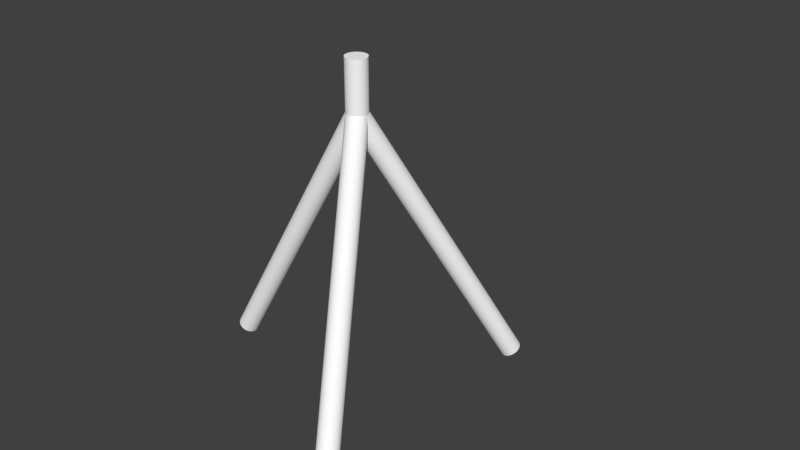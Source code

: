 # Source: apolloa.blend  (saved by Blender 2.78.0; exported with 4.5.12 LTS)
import bpy
from mathutils import Matrix  # noqa: F401  (used for matrix-valued properties, if any)

bpy.ops.wm.read_factory_settings(use_empty=True)
scene = bpy.context.scene
scene.name = 'Scene'

# ---- collections
col_collection_1 = bpy.data.collections.new('Collection 1'); scene.collection.children.link(col_collection_1)

# ---- materials (node trees are filled in below, after node groups)
mat_colobotmesh_mat_1 = bpy.data.materials.new('ColobotMesh_mat_1')
mat_colobotmesh_mat_1.alpha_threshold = 0.0
mat_colobotmesh_mat_1.use_transparent_shadow = False
mat_colobotmesh_mat_1.diffuse_color = (1.0, 1.0, 1.0, 1.0)
mat_colobotmesh_mat_1.specular_color = (0.0, 0.0, 0.0)
mat_colobotmesh_mat_1.roughness = 0.5

# ---- node groups
ng_auto_smooth = bpy.data.node_groups.new('Auto Smooth', 'GeometryNodeTree')
_s = ng_auto_smooth.interface.new_socket(name='Geometry', in_out='OUTPUT', socket_type='NodeSocketGeometry')
_s = ng_auto_smooth.interface.new_socket(name='Geometry', in_out='INPUT', socket_type='NodeSocketGeometry')
_s = ng_auto_smooth.interface.new_socket(name='Angle', in_out='INPUT', socket_type='NodeSocketFloat')
_s.subtype = 'ANGLE'
_s.min_value = 0.0
_s.max_value = 3.142
ng_auto_smooth.is_modifier = True
_N = ng_auto_smooth.nodes; _L = ng_auto_smooth.links
n0 = _N.new('NodeGroupOutput'); n0.name = 'Group Output'; n0.location = (480, -100)
n1 = _N.new('NodeGroupInput'); n1.name = 'Group Input'; n1.location = (-420, -300)
n2 = _N.new('NodeGroupInput'); n2.name = 'Group Input.001'; n2.location = (-60, -100)
n3 = _N.new('GeometryNodeSetShadeSmooth'); n3.name = 'Set Shade Smooth'; n3.location = (120, -100)
n3.domain = 'EDGE'
n4 = _N.new('GeometryNodeSetShadeSmooth'); n4.name = 'Set Shade Smooth.001'; n4.location = (300, -100)
n5 = _N.new('GeometryNodeInputMeshEdgeAngle'); n5.name = 'Edge Angle'; n5.location = (-420, -220)
n6 = _N.new('GeometryNodeInputEdgeSmooth'); n6.name = 'Is Edge Smooth'; n6.location = (-60, -160)
n7 = _N.new('GeometryNodeInputShadeSmooth'); n7.name = 'Is Face Smooth'; n7.location = (-240, -340)
n8 = _N.new('FunctionNodeBooleanMath'); n8.name = 'Boolean Math'; n8.location = (-60, -220)
n9 = _N.new('FunctionNodeCompare'); n9.name = 'Compare'; n9.location = (-240, -180)
n9.operation = 'LESS_EQUAL'
_L.new(n5.outputs[0], n9.inputs[0])
_L.new(n4.outputs[0], n0.inputs[0])
_L.new(n1.outputs[1], n9.inputs[1])
_L.new(n9.outputs[0], n8.inputs[0])
_L.new(n7.outputs[0], n8.inputs[1])
_L.new(n2.outputs[0], n3.inputs[0])
_L.new(n6.outputs[0], n3.inputs[1])
_L.new(n3.outputs[0], n4.inputs[0])
_L.new(n8.outputs[0], n3.inputs[2])
n0.is_active_output = True

# ---- material node trees

# ---- world
world_world = bpy.data.worlds.new('World'); scene.world = world_world
world_world.color = (0.05088, 0.05088, 0.05088)
world_world.use_sun_shadow = False
world_world.sun_shadow_jitter_overblur = 0.0
world_world.cycles.sampling_method = 'NONE'
world_world.cycles.sample_map_resolution = 256

# ---- meshes
me_colobotmesh = bpy.data.meshes.new('ColobotMesh_')
me_colobotmesh.from_pydata([(0.1732, 4.0, 0.1001), (-0.1733, 4.0, 0.09999), (1.431e-06, 4.0, -0.2001), (1.431e-06, 5.0, -0.2001), (0.04159, 4.0, -0.1957), (0.04159, 5.0, -0.1957), (0.08137, 4.0, -0.1828), (0.08137, 5.0, -0.1828), (0.1176, 4.0, -0.1618), (0.1176, 5.0, -0.1618), (0.1487, 4.0, -0.1339), (0.1487, 5.0, -0.1339), (0.1733, 5.0, -0.1), (0.1903, 4.0, -0.06182), (0.1903, 5.0, -0.06182), (0.199, 4.0, -0.02091), (0.199, 5.0, -0.02091), (0.199, 4.0, 0.02091), (0.199, 5.0, 0.02091), (0.1903, 4.0, 0.06182), (0.1903, 5.0, 0.06182), (0.1733, 5.0, 0.1), (0.1487, 4.0, 0.1339), (0.1487, 5.0, 0.1339), (0.1176, 4.0, 0.1618), (0.1176, 5.0, 0.1618), (0.08137, 4.0, 0.1828), (0.08137, 5.0, 0.1828), (0.04159, 4.0, 0.1957), (0.04159, 5.0, 0.1957), (1.431e-06, 4.0, 0.2001), (1.431e-06, 5.0, 0.2001), (-0.04159, 4.0, 0.1957), (-0.04159, 5.0, 0.1957), (-0.08137, 4.0, 0.1828), (-0.08137, 5.0, 0.1828), (-0.1176, 4.0, 0.1618), (-0.1176, 5.0, 0.1618), (-0.1487, 4.0, 0.1339), (-0.1487, 5.0, 0.1339), (-0.1732, 5.0, 0.1), (-0.1903, 4.0, 0.06182), (-0.1903, 5.0, 0.06182), (-0.199, 4.0, 0.02091), (-0.199, 5.0, 0.02091), (-0.199, 4.0, -0.02091), (-0.199, 5.0, -0.02091), (-0.1903, 4.0, -0.06182), (-0.1903, 5.0, -0.06182), (-0.1732, 5.0, -0.1), (-0.1487, 4.0, -0.1339), (-0.1487, 5.0, -0.1339), (-0.1176, 4.0, -0.1618), (-0.1176, 5.0, -0.1618), (-0.08137, 4.0, -0.1828), (-0.08137, 5.0, -0.1828), (-0.04159, 4.0, -0.1957), (-0.04159, 5.0, -0.1957), (0.1732, 4.0, -0.1001), (-0.1733, 4.0, -0.09999), (1.558e-06, 5.0, -1.341e-07), (-0.1733, 4.0, 0.1), (0.1732, 4.0, -0.1), (1.327, -1.196, 2.698), (1.313, -1.217, 2.665), (-0.1875, 3.979, 0.06661), (1.307, -1.237, 2.628), (-0.1935, 3.959, 0.03031), (1.309, -1.255, 2.591), (-0.1911, 3.941, -0.007305), (1.32, -1.27, 2.554), (-0.1803, 3.926, -0.04461), (1.338, -1.283, 2.518), (-0.1617, 3.913, -0.07996), (1.364, -1.291, 2.486), (-0.1359, 3.905, -0.1118), (1.396, -1.296, 2.459), (-0.1043, 3.9, -0.1388), (1.432, -1.296, 2.438), (-0.06806, 3.9, -0.1597), (1.471, -1.291, 2.425), (-0.02887, 3.905, -0.1736), (1.512, -1.283, 2.418), (0.01158, 3.913, -0.18), (1.552, -1.27, 2.42), (0.05153, 3.926, -0.1785), (1.589, -1.255, 2.429), (0.08922, 3.941, -0.1691), (1.623, -1.237, 2.446), (0.123, 3.959, -0.1524), (1.651, -1.217, 2.469), (0.1514, 3.979, -0.1291), (1.673, -1.196, 2.498), (1.687, -1.175, 2.531), (0.1875, 4.021, -0.06668), (1.694, -1.155, 2.568), (0.1935, 4.041, -0.03039), (1.691, -1.137, 2.605), (0.1911, 4.059, 0.007229), (1.68, -1.122, 2.643), (0.1803, 4.074, 0.04453), (1.662, -1.109, 2.678), (0.1616, 4.087, 0.07989), (1.636, -1.101, 2.71), (0.1359, 4.095, 0.1117), (1.604, -1.097, 2.737), (0.1042, 4.099, 0.1387), (1.568, -1.097, 2.758), (0.06802, 4.099, 0.1596), (1.529, -1.101, 2.772), (0.02883, 4.095, 0.1736), (1.488, -1.109, 2.778), (-0.01163, 4.087, 0.1799), (1.448, -1.122, 2.777), (-0.05157, 4.074, 0.1784), (1.411, -1.137, 2.767), (-0.08927, 4.059, 0.1691), (1.377, -1.155, 2.751), (-0.1231, 4.041, 0.1524), (1.349, -1.175, 2.727), (-0.1515, 4.021, 0.129), (1.423e-06, 4.0, -0.2001), (1.431e-06, 4.0, 0.2001), (-3.0, -1.196, -0.2001), (-2.964, -1.217, -0.1957), (0.03606, 3.979, -0.1957), (-2.93, -1.237, -0.1828), (0.07051, 3.959, -0.1828), (-2.898, -1.255, -0.1618), (0.1019, 3.941, -0.1618), (-2.871, -1.27, -0.1339), (0.1288, 3.926, -0.1339), (-2.85, -1.283, -0.1), (0.1501, 3.913, -0.1), (-2.835, -1.291, -0.06182), (0.1648, 3.905, -0.06182), (-2.828, -1.296, -0.02091), (0.1723, 3.9, -0.02091), (-2.828, -1.296, 0.02091), (0.1723, 3.9, 0.02091), (-2.835, -1.291, 0.06182), (0.1648, 3.905, 0.06182), (-2.85, -1.283, 0.1), (0.1501, 3.913, 0.1), (-2.871, -1.27, 0.1339), (0.1288, 3.926, 0.1339), (-2.898, -1.255, 0.1618), (0.1019, 3.941, 0.1618), (-2.93, -1.237, 0.1828), (0.07051, 3.959, 0.1828), (-2.964, -1.217, 0.1957), (0.03606, 3.979, 0.1957), (-3.0, -1.196, 0.2001), (-3.036, -1.175, 0.1957), (-0.03598, 4.021, 0.1957), (-3.071, -1.155, 0.1828), (-0.07042, 4.041, 0.1828), (-3.102, -1.137, 0.1618), (-0.1018, 4.059, 0.1618), (-3.129, -1.122, 0.1339), (-0.1287, 4.074, 0.1339), (-3.15, -1.109, 0.1), (-0.15, 4.087, 0.1), (-3.165, -1.101, 0.06182), (-0.1647, 4.095, 0.06182), (-3.172, -1.097, 0.02091), (-0.1723, 4.099, 0.02091), (-3.172, -1.097, -0.02091), (-0.1723, 4.099, -0.02091), (-3.165, -1.101, -0.06182), (-0.1647, 4.095, -0.06182), (-3.15, -1.109, -0.1), (-0.15, 4.087, -0.1), (-3.129, -1.122, -0.1339), (-0.1287, 4.074, -0.1339), (-3.102, -1.137, -0.1618), (-0.1018, 4.059, -0.1618), (-3.071, -1.155, -0.1828), (-0.07042, 4.041, -0.1828), (-3.036, -1.175, -0.1957), (-0.03598, 4.021, -0.1957), (0.1732, 4.0, 0.1), (-0.1733, 4.0, -0.1), (1.673, -1.196, -2.498), (1.651, -1.217, -2.469), (0.1514, 3.979, 0.1291), (1.623, -1.237, -2.446), (0.123, 3.959, 0.1524), (1.589, -1.255, -2.429), (0.08922, 3.941, 0.1691), (1.552, -1.27, -2.42), (0.05153, 3.926, 0.1785), (1.512, -1.283, -2.418), (0.01158, 3.913, 0.18), (1.471, -1.291, -2.425), (-0.02887, 3.905, 0.1736), (1.432, -1.296, -2.438), (-0.06806, 3.9, 0.1597), (1.396, -1.296, -2.459), (-0.1043, 3.9, 0.1388), (1.364, -1.291, -2.486), (-0.1359, 3.905, 0.1118), (1.338, -1.283, -2.518), (-0.1617, 3.913, 0.07996), (1.32, -1.27, -2.554), (-0.1803, 3.926, 0.04461), (1.309, -1.255, -2.591), (-0.1911, 3.941, 0.007305), (1.307, -1.237, -2.628), (-0.1935, 3.959, -0.03031), (1.313, -1.217, -2.665), (-0.1875, 3.979, -0.06661), (1.327, -1.196, -2.698), (1.349, -1.175, -2.727), (-0.1515, 4.021, -0.129), (1.377, -1.155, -2.751), (-0.1231, 4.041, -0.1524), (1.411, -1.137, -2.767), (-0.08927, 4.059, -0.1691), (1.448, -1.122, -2.777), (-0.05157, 4.074, -0.1784), (1.488, -1.109, -2.778), (-0.01163, 4.087, -0.1799), (1.529, -1.101, -2.772), (0.02883, 4.095, -0.1736), (1.568, -1.097, -2.758), (0.06802, 4.099, -0.1596), (1.604, -1.097, -2.737), (0.1042, 4.099, -0.1387), (1.636, -1.101, -2.71), (0.1359, 4.095, -0.1117), (1.662, -1.109, -2.678), (0.1616, 4.087, -0.07989), (1.68, -1.122, -2.643), (0.1803, 4.074, -0.04453), (1.691, -1.137, -2.605), (0.1911, 4.059, -0.00723), (1.694, -1.155, -2.568), (0.1935, 4.041, 0.03039), (1.687, -1.175, -2.531), (0.1875, 4.021, 0.06668)], [], [(10, 8, 9, 11), (32, 30, 31, 33), (26, 24, 25, 27), (24, 22, 23, 25), (8, 6, 7, 9), (4, 2, 3, 5), (52, 50, 51, 53), (38, 36, 37, 39), (2, 56, 57, 3), (36, 34, 35, 37), (56, 54, 55, 57), (47, 45, 46, 48), (17, 15, 16, 18), (15, 13, 14, 16), (45, 43, 44, 46), (19, 17, 18, 20), (28, 26, 27, 29), (43, 41, 42, 44), (54, 52, 53, 55), (6, 4, 5, 7), (30, 28, 29, 31), (58, 10, 11, 12), (13, 58, 12, 14), (1, 38, 39, 40), (50, 59, 49, 51), (0, 19, 20, 21), (41, 1, 40, 42), (22, 0, 21, 23), (59, 47, 48, 49), (46, 44, 60), (5, 3, 60), (25, 23, 60), (51, 49, 60), (11, 9, 60), (31, 29, 60), (57, 55, 60), (37, 35, 60), (16, 14, 60), (42, 40, 60), (21, 20, 60), (48, 46, 60), (7, 5, 60), (27, 25, 60), (53, 51, 60), (12, 11, 60), (33, 31, 60), (3, 57, 60), (39, 37, 60), (18, 16, 60), (44, 42, 60), (23, 21, 60), (49, 48, 60), (9, 7, 60), (29, 27, 60), (55, 53, 60), (35, 33, 60), (14, 12, 60), (40, 39, 60), (20, 18, 60), (34, 32, 33, 35), (105, 103, 104, 106), (111, 109, 110, 112), (117, 115, 116, 118), (107, 105, 106, 108), (70, 68, 69, 71), (78, 76, 77, 79), (84, 82, 83, 85), (66, 64, 65, 67), (76, 74, 75, 77), (74, 72, 73, 75), (115, 113, 114, 116), (68, 66, 67, 69), (90, 88, 89, 91), (95, 93, 94, 96), (109, 107, 108, 110), (97, 95, 96, 98), (88, 86, 87, 89), (72, 70, 71, 73), (82, 80, 81, 83), (113, 111, 112, 114), (86, 84, 85, 87), (101, 99, 100, 102), (63, 119, 120, 61), (99, 97, 98, 100), (103, 101, 102, 104), (119, 117, 118, 120), (80, 78, 79, 81), (92, 90, 91, 62), (64, 63, 61, 65), (93, 92, 62, 94), (165, 163, 164, 166), (171, 169, 170, 172), (177, 175, 176, 178), (167, 165, 166, 168), (130, 128, 129, 131), (138, 136, 137, 139), (144, 142, 143, 145), (126, 124, 125, 127), (136, 134, 135, 137), (134, 132, 133, 135), (175, 173, 174, 176), (128, 126, 127, 129), (150, 148, 149, 151), (155, 153, 154, 156), (169, 167, 168, 170), (157, 155, 156, 158), (148, 146, 147, 149), (132, 130, 131, 133), (142, 140, 141, 143), (173, 171, 172, 174), (146, 144, 145, 147), (161, 159, 160, 162), (123, 179, 180, 121), (159, 157, 158, 160), (163, 161, 162, 164), (179, 177, 178, 180), (140, 138, 139, 141), (152, 150, 151, 122), (124, 123, 121, 125), (153, 152, 122, 154), (225, 223, 224, 226), (231, 229, 230, 232), (237, 235, 236, 238), (227, 225, 226, 228), (190, 188, 189, 191), (198, 196, 197, 199), (204, 202, 203, 205), (186, 184, 185, 187), (196, 194, 195, 197), (194, 192, 193, 195), (235, 233, 234, 236), (188, 186, 187, 189), (210, 208, 209, 211), (215, 213, 214, 216), (229, 227, 228, 230), (217, 215, 216, 218), (208, 206, 207, 209), (192, 190, 191, 193), (202, 200, 201, 203), (233, 231, 232, 234), (206, 204, 205, 207), (221, 219, 220, 222), (183, 239, 240, 181), (219, 217, 218, 220), (223, 221, 222, 224), (239, 237, 238, 240), (200, 198, 199, 201), (212, 210, 211, 182), (184, 183, 181, 185), (213, 212, 182, 214)])
me_colobotmesh.polygons.foreach_set('use_smooth', [True] * 150)
_uv = me_colobotmesh.uv_layers.new(name='Main')
_uv.uv.foreach_set('vector', [0.6091, 0.9943, 0.609, 0.9943, 0.609, 0.9989, 0.6091, 0.9989, 0.6106, 0.9943, 0.6106, 0.9943, 0.6106, 0.9989, 0.6106, 0.9989, 0.6105, 0.9943, 0.6104, 0.9943, 0.6104, 0.9989, 0.6105, 0.9989, 0.6104, 0.9943, 0.6103, 0.9943, 0.6103, 0.9989, 0.6104, 0.9989, 0.609, 0.9943, 0.6089, 0.9943, 0.6089, 0.9989, 0.609, 0.9989, 0.6088, 0.9943, 0.6088, 0.9943, 0.6088, 0.9989, 0.6088, 0.9989, 0.609, 0.9943, 0.6091, 0.9943, 0.6091, 0.9989, 0.609, 0.9989, 0.6103, 0.9943, 0.6104, 0.9943, 0.6104, 0.9989, 0.6103, 0.9989, 0.6088, 0.9943, 0.6088, 0.9943, 0.6088, 0.9989, 0.6088, 0.9989, 0.6104, 0.9943, 0.6105, 0.9943, 0.6105, 0.9989, 0.6104, 0.9989, 0.6088, 0.9943, 0.6089, 0.9943, 0.6089, 0.9989, 0.6088, 0.9989, 0.6094, 0.9943, 0.6096, 0.9943, 0.6096, 0.9989, 0.6094, 0.9989, 0.6098, 0.9943, 0.6096, 0.9943, 0.6096, 0.9989, 0.6098, 0.9989, 0.6096, 0.9943, 0.6094, 0.9943, 0.6094, 0.9989, 0.6096, 0.9989, 0.6096, 0.9943, 0.6098, 0.9943, 0.6098, 0.9989, 0.6096, 0.9989, 0.61, 0.9943, 0.6098, 0.9943, 0.6098, 0.9989, 0.61, 0.9989, 0.6106, 0.9943, 0.6105, 0.9943, 0.6105, 0.9989, 0.6106, 0.9989, 0.6098, 0.9943, 0.61, 0.9943, 0.61, 0.9989, 0.6098, 0.9989, 0.6089, 0.9943, 0.609, 0.9943, 0.609, 0.9989, 0.6089, 0.9989, 0.6089, 0.9943, 0.6088, 0.9943, 0.6088, 0.9989, 0.6089, 0.9989, 0.6106, 0.9943, 0.6106, 0.9943, 0.6106, 0.9989, 0.6106, 0.9989, 0.6092, 0.9943, 0.6091, 0.9943, 0.6091, 0.9989, 0.6092, 0.9989, 0.6094, 0.9943, 0.6092, 0.9943, 0.6092, 0.9989, 0.6094, 0.9989, 0.6102, 0.9943, 0.6103, 0.9943, 0.6103, 0.9989, 0.6102, 0.9989, 0.6091, 0.9943, 0.6092, 0.9943, 0.6092, 0.9989, 0.6091, 0.9989, 0.6102, 0.9943, 0.61, 0.9943, 0.61, 0.9989, 0.6102, 0.9989, 0.61, 0.9943, 0.6102, 0.9943, 0.6102, 0.9989, 0.61, 0.9989, 0.6103, 0.9943, 0.6102, 0.9943, 0.6102, 0.9989, 0.6103, 0.9989, 0.6092, 0.9943, 0.6094, 0.9943, 0.6094, 0.9989, 0.6092, 0.9989, 0.6096, 0.9989, 0.6098, 0.9989, 0.6097, 0.9989, 0.6088, 0.9989, 0.6088, 0.9989, 0.6097, 0.9989, 0.6104, 0.9989, 0.6103, 0.9989, 0.6097, 0.9989, 0.6091, 0.9989, 0.6092, 0.9989, 0.6097, 0.9989, 0.6091, 0.9989, 0.609, 0.9989, 0.6097, 0.9989, 0.6106, 0.9989, 0.6106, 0.9989, 0.6097, 0.9989, 0.6088, 0.9989, 0.6089, 0.9989, 0.6097, 0.9989, 0.6104, 0.9989, 0.6105, 0.9989, 0.6097, 0.9989, 0.6096, 0.9989, 0.6094, 0.9989, 0.6097, 0.9989, 0.61, 0.9989, 0.6102, 0.9989, 0.6097, 0.9989, 0.6102, 0.9989, 0.61, 0.9989, 0.6097, 0.9989, 0.6094, 0.9989, 0.6096, 0.9989, 0.6097, 0.9989, 0.6089, 0.9989, 0.6088, 0.9989, 0.6097, 0.9989, 0.6105, 0.9989, 0.6104, 0.9989, 0.6097, 0.9989, 0.609, 0.9989, 0.6091, 0.9989, 0.6097, 0.9989, 0.6092, 0.9989, 0.6091, 0.9989, 0.6097, 0.9989, 0.6106, 0.9989, 0.6106, 0.9989, 0.6097, 0.9989, 0.6088, 0.9989, 0.6088, 0.9989, 0.6097, 0.9989, 0.6103, 0.9989, 0.6104, 0.9989, 0.6097, 0.9989, 0.6098, 0.9989, 0.6096, 0.9989, 0.6097, 0.9989, 0.6098, 0.9989, 0.61, 0.9989, 0.6097, 0.9989, 0.6103, 0.9989, 0.6102, 0.9989, 0.6097, 0.9989, 0.6092, 0.9989, 0.6094, 0.9989, 0.6097, 0.9989, 0.609, 0.9989, 0.6089, 0.9989, 0.6097, 0.9989, 0.6106, 0.9989, 0.6105, 0.9989, 0.6097, 0.9989, 0.6089, 0.9989, 0.609, 0.9989, 0.6097, 0.9989, 0.6105, 0.9989, 0.6106, 0.9989, 0.6097, 0.9989, 0.6094, 0.9989, 0.6092, 0.9989, 0.6097, 0.9989, 0.6102, 0.9989, 0.6103, 0.9989, 0.6097, 0.9989, 0.61, 0.9989, 0.6098, 0.9989, 0.6097, 0.9989, 0.6105, 0.9943, 0.6106, 0.9943, 0.6106, 0.9989, 0.6105, 0.9989, 0.6098, 0.971, 0.61, 0.9709, 0.61, 0.9947, 0.6098, 0.9948, 0.6092, 0.9709, 0.6094, 0.9709, 0.6094, 0.9947, 0.6092, 0.9947, 0.6089, 0.9707, 0.609, 0.9708, 0.609, 0.9946, 0.6089, 0.9945, 0.6096, 0.971, 0.6098, 0.971, 0.6098, 0.9948, 0.6096, 0.9948, 0.6091, 0.9702, 0.609, 0.9702, 0.609, 0.994, 0.6091, 0.994, 0.6098, 0.97, 0.6096, 0.97, 0.6096, 0.9939, 0.6098, 0.9939, 0.6103, 0.9702, 0.6102, 0.9701, 0.6102, 0.9939, 0.6103, 0.994, 0.6089, 0.9703, 0.6088, 0.9704, 0.6088, 0.9942, 0.6089, 0.9941, 0.6096, 0.97, 0.6094, 0.9701, 0.6094, 0.9939, 0.6096, 0.9939, 0.6094, 0.9701, 0.6092, 0.9701, 0.6092, 0.9939, 0.6094, 0.9939, 0.609, 0.9708, 0.6091, 0.9708, 0.6091, 0.9946, 0.609, 0.9946, 0.609, 0.9702, 0.6089, 0.9703, 0.6089, 0.9941, 0.609, 0.994, 0.6106, 0.9704, 0.6105, 0.9703, 0.6105, 0.9941, 0.6106, 0.9942, 0.6105, 0.9707, 0.6106, 0.9706, 0.6106, 0.9944, 0.6105, 0.9945, 0.6094, 0.9709, 0.6096, 0.971, 0.6096, 0.9948, 0.6094, 0.9947, 0.6104, 0.9708, 0.6105, 0.9707, 0.6105, 0.9945, 0.6104, 0.9946, 0.6105, 0.9703, 0.6104, 0.9702, 0.6104, 0.994, 0.6105, 0.9941, 0.6092, 0.9701, 0.6091, 0.9702, 0.6091, 0.994, 0.6092, 0.9939, 0.6102, 0.9701, 0.61, 0.9701, 0.61, 0.9939, 0.6102, 0.9939, 0.6091, 0.9708, 0.6092, 0.9709, 0.6092, 0.9947, 0.6091, 0.9946, 0.6104, 0.9702, 0.6103, 0.9702, 0.6103, 0.994, 0.6104, 0.994, 0.6102, 0.9709, 0.6103, 0.9708, 0.6103, 0.9946, 0.6102, 0.9947, 0.6088, 0.9705, 0.6088, 0.9706, 0.6088, 0.9944, 0.6088, 0.9943, 0.6103, 0.9708, 0.6104, 0.9708, 0.6104, 0.9946, 0.6103, 0.9946, 0.61, 0.9709, 0.6102, 0.9709, 0.6102, 0.9947, 0.61, 0.9947, 0.6088, 0.9706, 0.6089, 0.9707, 0.6089, 0.9945, 0.6088, 0.9944, 0.61, 0.9701, 0.6098, 0.97, 0.6098, 0.9939, 0.61, 0.9939, 0.6106, 0.9705, 0.6106, 0.9704, 0.6106, 0.9942, 0.6106, 0.9943, 0.6088, 0.9704, 0.6088, 0.9705, 0.6088, 0.9943, 0.6088, 0.9942, 0.6106, 0.9706, 0.6106, 0.9705, 0.6106, 0.9943, 0.6106, 0.9944, 0.6098, 0.971, 0.61, 0.9709, 0.61, 0.9947, 0.6098, 0.9948, 0.6092, 0.9709, 0.6094, 0.9709, 0.6094, 0.9947, 0.6092, 0.9947, 0.6089, 0.9707, 0.609, 0.9708, 0.609, 0.9946, 0.6089, 0.9945, 0.6096, 0.971, 0.6098, 0.971, 0.6098, 0.9948, 0.6096, 0.9948, 0.6091, 0.9702, 0.609, 0.9702, 0.609, 0.994, 0.6091, 0.994, 0.6098, 0.97, 0.6096, 0.97, 0.6096, 0.9939, 0.6098, 0.9939, 0.6103, 0.9702, 0.6102, 0.9701, 0.6102, 0.9939, 0.6103, 0.994, 0.6089, 0.9703, 0.6088, 0.9704, 0.6088, 0.9942, 0.6089, 0.9941, 0.6096, 0.97, 0.6094, 0.9701, 0.6094, 0.9939, 0.6096, 0.9939, 0.6094, 0.9701, 0.6092, 0.9701, 0.6092, 0.9939, 0.6094, 0.9939, 0.609, 0.9708, 0.6091, 0.9708, 0.6091, 0.9946, 0.609, 0.9946, 0.609, 0.9702, 0.6089, 0.9703, 0.6089, 0.9941, 0.609, 0.994, 0.6106, 0.9704, 0.6105, 0.9703, 0.6105, 0.9941, 0.6106, 0.9942, 0.6105, 0.9707, 0.6106, 0.9706, 0.6106, 0.9944, 0.6105, 0.9945, 0.6094, 0.9709, 0.6096, 0.971, 0.6096, 0.9948, 0.6094, 0.9947, 0.6104, 0.9708, 0.6105, 0.9707, 0.6105, 0.9945, 0.6104, 0.9946, 0.6105, 0.9703, 0.6104, 0.9702, 0.6104, 0.994, 0.6105, 0.9941, 0.6092, 0.9701, 0.6091, 0.9702, 0.6091, 0.994, 0.6092, 0.9939, 0.6102, 0.9701, 0.61, 0.9701, 0.61, 0.9939, 0.6102, 0.9939, 0.6091, 0.9708, 0.6092, 0.9709, 0.6092, 0.9947, 0.6091, 0.9946, 0.6104, 0.9702, 0.6103, 0.9702, 0.6103, 0.994, 0.6104, 0.994, 0.6102, 0.9709, 0.6103, 0.9708, 0.6103, 0.9946, 0.6102, 0.9947, 0.6088, 0.9705, 0.6088, 0.9706, 0.6088, 0.9944, 0.6088, 0.9943, 0.6103, 0.9708, 0.6104, 0.9708, 0.6104, 0.9946, 0.6103, 0.9946, 0.61, 0.9709, 0.6102, 0.9709, 0.6102, 0.9947, 0.61, 0.9947, 0.6088, 0.9706, 0.6089, 0.9707, 0.6089, 0.9945, 0.6088, 0.9944, 0.61, 0.9701, 0.6098, 0.97, 0.6098, 0.9939, 0.61, 0.9939, 0.6106, 0.9705, 0.6106, 0.9704, 0.6106, 0.9942, 0.6106, 0.9943, 0.6088, 0.9704, 0.6088, 0.9705, 0.6088, 0.9943, 0.6088, 0.9942, 0.6106, 0.9706, 0.6106, 0.9705, 0.6106, 0.9943, 0.6106, 0.9944, 0.6098, 0.971, 0.61, 0.9709, 0.61, 0.9947, 0.6098, 0.9948, 0.6092, 0.9709, 0.6094, 0.9709, 0.6094, 0.9947, 0.6092, 0.9947, 0.6089, 0.9707, 0.609, 0.9708, 0.609, 0.9946, 0.6089, 0.9945, 0.6096, 0.971, 0.6098, 0.971, 0.6098, 0.9948, 0.6096, 0.9948, 0.6091, 0.9702, 0.609, 0.9702, 0.609, 0.994, 0.6091, 0.994, 0.6098, 0.97, 0.6096, 0.97, 0.6096, 0.9939, 0.6098, 0.9939, 0.6103, 0.9702, 0.6102, 0.9701, 0.6102, 0.9939, 0.6103, 0.994, 0.6089, 0.9703, 0.6088, 0.9704, 0.6088, 0.9942, 0.6089, 0.9941, 0.6096, 0.97, 0.6094, 0.9701, 0.6094, 0.9939, 0.6096, 0.9939, 0.6094, 0.9701, 0.6092, 0.9701, 0.6092, 0.9939, 0.6094, 0.9939, 0.609, 0.9708, 0.6091, 0.9708, 0.6091, 0.9946, 0.609, 0.9946, 0.609, 0.9702, 0.6089, 0.9703, 0.6089, 0.9941, 0.609, 0.994, 0.6106, 0.9704, 0.6105, 0.9703, 0.6105, 0.9941, 0.6106, 0.9942, 0.6105, 0.9707, 0.6106, 0.9706, 0.6106, 0.9944, 0.6105, 0.9945, 0.6094, 0.9709, 0.6096, 0.971, 0.6096, 0.9948, 0.6094, 0.9947, 0.6104, 0.9708, 0.6105, 0.9707, 0.6105, 0.9945, 0.6104, 0.9946, 0.6105, 0.9703, 0.6104, 0.9702, 0.6104, 0.994, 0.6105, 0.9941, 0.6092, 0.9701, 0.6091, 0.9702, 0.6091, 0.994, 0.6092, 0.9939, 0.6102, 0.9701, 0.61, 0.9701, 0.61, 0.9939, 0.6102, 0.9939, 0.6091, 0.9708, 0.6092, 0.9709, 0.6092, 0.9947, 0.6091, 0.9946, 0.6104, 0.9702, 0.6103, 0.9702, 0.6103, 0.994, 0.6104, 0.994, 0.6102, 0.9709, 0.6103, 0.9708, 0.6103, 0.9946, 0.6102, 0.9947, 0.6088, 0.9705, 0.6088, 0.9706, 0.6088, 0.9944, 0.6088, 0.9943, 0.6103, 0.9708, 0.6104, 0.9708, 0.6104, 0.9946, 0.6103, 0.9946, 0.61, 0.9709, 0.6102, 0.9709, 0.6102, 0.9947, 0.61, 0.9947, 0.6088, 0.9706, 0.6089, 0.9707, 0.6089, 0.9945, 0.6088, 0.9944, 0.61, 0.9701, 0.6098, 0.97, 0.6098, 0.9939, 0.61, 0.9939, 0.6106, 0.9705, 0.6106, 0.9704, 0.6106, 0.9942, 0.6106, 0.9943, 0.6088, 0.9704, 0.6088, 0.9705, 0.6088, 0.9943, 0.6088, 0.9942, 0.6106, 0.9706, 0.6106, 0.9705, 0.6106, 0.9943, 0.6106, 0.9944])
_uv = me_colobotmesh.uv_layers.new(name='Dirt')
_uv.uv.foreach_set('vector', [0.5989, 0.9999, 0.5007, 0.9999, 0.5007, 0.00063, 0.5989, 0.00063, 0.2059, 0.9999, 0.3042, 0.9999, 0.3042, 0.00063, 0.2059, 0.00063, 0.5007, 0.9999, 0.5989, 0.9999, 0.5989, 0.00063, 0.5007, 0.00063, 0.5989, 0.9999, 0.6972, 0.9999, 0.6972, 0.00063, 0.5989, 0.00063, 0.5007, 0.9999, 0.4024, 0.9999, 0.4024, 0.00063, 0.5007, 0.00063, 0.3042, 0.9999, 0.2059, 0.9999, 0.2059, 0.00063, 0.3042, 0.00063, 0.8937, 0.9999, 0.7954, 0.9999, 0.7954, 0.00063, 0.8937, 0.00063, 0.1077, 0.9999, 0.009423, 0.9999, 0.009425, 0.00063, 0.1077, 0.00063, 0.2059, 0.9999, 0.1077, 0.9999, 0.1077, 0.00063, 0.2059, 0.00063, 0.009421, 0.9999, 0.1077, 0.9999, 0.1077, 0.00063, 0.009427, 0.00063, 0.1077, 0.9999, 0.009422, 0.9999, 0.009424, 0.00063, 0.1077, 0.00063, 0.5989, 0.9999, 0.5007, 0.9999, 0.5007, 0.00063, 0.5989, 0.00063, 0.9919, 0.9999, 0.8937, 0.9999, 0.8937, 0.00063, 0.9919, 0.00063, 0.8937, 0.9999, 0.7954, 0.9999, 0.7954, 0.00063, 0.8937, 0.00063, 0.5007, 0.9999, 0.4024, 0.9999, 0.4024, 0.00063, 0.5007, 0.00063, 0.8937, 0.9999, 0.9919, 0.9999, 0.9919, 0.00063, 0.8937, 0.00063, 0.4024, 0.9999, 0.5007, 0.9999, 0.5007, 0.00063, 0.4024, 0.00063, 0.4024, 0.9999, 0.3042, 0.9999, 0.3042, 0.00063, 0.4024, 0.00063, 0.9919, 0.9999, 0.8937, 0.9999, 0.8937, 0.00063, 0.9919, 0.00063, 0.4024, 0.9999, 0.3042, 0.9999, 0.3042, 0.00063, 0.4024, 0.00063, 0.3042, 0.9999, 0.4024, 0.9999, 0.4024, 0.00063, 0.3042, 0.00063, 0.6971, 0.9999, 0.5989, 0.9999, 0.5989, 0.00063, 0.6972, 0.00063, 0.7954, 0.9999, 0.6971, 0.9999, 0.6972, 0.00063, 0.7954, 0.00063, 0.206, 0.9999, 0.1077, 0.9999, 0.1077, 0.00063, 0.2059, 0.00063, 0.7954, 0.9999, 0.6971, 0.9999, 0.6972, 0.00063, 0.7954, 0.00063, 0.7953, 0.9999, 0.8937, 0.9999, 0.8937, 0.00063, 0.7954, 0.00063, 0.3042, 0.9999, 0.206, 0.9999, 0.2059, 0.00063, 0.3042, 0.00063, 0.6972, 0.9999, 0.7953, 0.9999, 0.7954, 0.00063, 0.6972, 0.00063, 0.6971, 0.9999, 0.5989, 0.9999, 0.5989, 0.00063, 0.6972, 0.00063, 0.9248, 0.4551, 0.9248, 0.5449, 0.4973, 0.5, 0.4079, 0.07954, 0.4973, 0.07015, 0.4973, 0.5, 0.2446, 0.8478, 0.1778, 0.7876, 0.4973, 0.5, 0.8167, 0.2124, 0.8695, 0.2851, 0.4973, 0.5, 0.1778, 0.2124, 0.2446, 0.1522, 0.4973, 0.5, 0.4973, 0.9299, 0.4079, 0.9205, 0.4973, 0.5, 0.5866, 0.07954, 0.6721, 0.1073, 0.4973, 0.5, 0.7499, 0.8478, 0.6721, 0.8927, 0.4973, 0.5, 0.06976, 0.4551, 0.08845, 0.3672, 0.4973, 0.5, 0.9061, 0.6328, 0.8695, 0.7149, 0.4973, 0.5, 0.125, 0.7149, 0.08845, 0.6328, 0.4973, 0.5, 0.9061, 0.3672, 0.9248, 0.4551, 0.4973, 0.5, 0.3224, 0.1073, 0.4079, 0.07954, 0.4973, 0.5, 0.3224, 0.8927, 0.2446, 0.8478, 0.4973, 0.5, 0.7499, 0.1522, 0.8167, 0.2124, 0.4973, 0.5, 0.125, 0.2851, 0.1778, 0.2124, 0.4973, 0.5, 0.5866, 0.9205, 0.4973, 0.9299, 0.4973, 0.5, 0.4973, 0.07015, 0.5866, 0.07954, 0.4973, 0.5, 0.8167, 0.7876, 0.7499, 0.8478, 0.4973, 0.5, 0.06976, 0.5449, 0.06976, 0.4551, 0.4973, 0.5, 0.9248, 0.5449, 0.9061, 0.6328, 0.4973, 0.5, 0.1778, 0.7876, 0.125, 0.7149, 0.4973, 0.5, 0.8695, 0.2851, 0.9061, 0.3672, 0.4973, 0.5, 0.2446, 0.1522, 0.3224, 0.1073, 0.4973, 0.5, 0.4079, 0.9205, 0.3224, 0.8927, 0.4973, 0.5, 0.6721, 0.1073, 0.7499, 0.1522, 0.4973, 0.5, 0.6721, 0.8927, 0.5866, 0.9205, 0.4973, 0.5, 0.08845, 0.3672, 0.125, 0.2851, 0.4973, 0.5, 0.8695, 0.7149, 0.8167, 0.7876, 0.4973, 0.5, 0.08845, 0.6328, 0.06976, 0.5449, 0.4973, 0.5, 0.1077, 0.9999, 0.2059, 0.9999, 0.2059, 0.00063, 0.1077, 0.00063, 0.6546, -1.146, 0.6159, -1.146, 0.6159, 2.146, 0.6546, 2.146, 0.6159, -1.146, 0.6546, -1.146, 0.6546, 2.146, 0.6159, 2.146, 0.5, -1.146, 0.5386, -1.146, 0.5386, 2.146, 0.5, 2.146, 0.6932, -1.146, 0.6546, -1.146, 0.6546, 2.146, 0.6932, 2.146, 0.3454, -1.146, 0.3068, -1.146, 0.3068, 2.146, 0.3454, 2.146, 0.5, -1.146, 0.4614, -1.146, 0.4614, 2.146, 0.5, 2.146, 0.6159, -1.146, 0.5773, -1.146, 0.5773, 2.146, 0.6159, 2.146, 0.3454, -1.146, 0.3841, -1.146, 0.3841, 2.146, 0.3454, 2.146, 0.4614, -1.146, 0.4227, -1.146, 0.4227, 2.146, 0.4614, 2.146, 0.4227, -1.146, 0.3841, -1.146, 0.3841, 2.146, 0.4227, 2.146, 0.5386, -1.146, 0.5773, -1.146, 0.5773, 2.146, 0.5386, 2.146, 0.3068, -1.146, 0.3454, -1.146, 0.3454, 2.146, 0.3068, 2.146, 0.3454, -1.146, 0.3068, -1.146, 0.3068, 2.146, 0.3454, 2.146, 0.4614, -1.146, 0.4227, -1.146, 0.4227, 2.146, 0.4614, 2.146, 0.6546, -1.146, 0.6932, -1.146, 0.6932, 2.146, 0.6546, 2.146, 0.5, -1.146, 0.4614, -1.146, 0.4614, 2.146, 0.5, 2.146, 0.6932, -1.146, 0.6546, -1.146, 0.6546, 2.146, 0.6932, 2.146, 0.3841, -1.146, 0.3454, -1.146, 0.3454, 2.146, 0.3841, 2.146, 0.5773, -1.146, 0.5386, -1.146, 0.5386, 2.146, 0.5773, 2.146, 0.5773, -1.146, 0.6159, -1.146, 0.6159, 2.146, 0.5773, 2.146, 0.6546, -1.146, 0.6159, -1.146, 0.6159, 2.146, 0.6546, 2.146, 0.5773, -1.146, 0.5386, -1.146, 0.5386, 2.146, 0.5773, 2.146, 0.4227, -1.146, 0.4614, -1.146, 0.4614, 2.146, 0.4227, 2.146, 0.5386, -1.146, 0.5, -1.146, 0.5, 2.146, 0.5386, 2.146, 0.6159, -1.146, 0.5773, -1.146, 0.5773, 2.146, 0.6159, 2.146, 0.4614, -1.146, 0.5, -1.146, 0.5, 2.146, 0.4614, 2.146, 0.5386, -1.146, 0.5, -1.146, 0.5, 2.146, 0.5386, 2.146, 0.3841, -1.146, 0.3454, -1.146, 0.3454, 2.146, 0.3841, 2.146, 0.3841, -1.146, 0.4227, -1.146, 0.4227, 2.146, 0.3841, 2.146, 0.4227, -1.146, 0.3841, -1.146, 0.3841, 2.146, 0.4227, 2.146, 0.6546, -1.146, 0.6159, -1.146, 0.6159, 2.146, 0.6546, 2.146, 0.6159, -1.146, 0.6546, -1.146, 0.6546, 2.146, 0.6159, 2.146, 0.5, -1.146, 0.5386, -1.146, 0.5386, 2.146, 0.5, 2.146, 0.6932, -1.146, 0.6546, -1.146, 0.6546, 2.146, 0.6932, 2.146, 0.3454, -1.146, 0.3068, -1.146, 0.3068, 2.146, 0.3454, 2.146, 0.5, -1.146, 0.4614, -1.146, 0.4614, 2.146, 0.5, 2.146, 0.6159, -1.146, 0.5773, -1.146, 0.5773, 2.146, 0.6159, 2.146, 0.3454, -1.146, 0.3841, -1.146, 0.3841, 2.146, 0.3454, 2.146, 0.4614, -1.146, 0.4227, -1.146, 0.4227, 2.146, 0.4614, 2.146, 0.4227, -1.146, 0.3841, -1.146, 0.3841, 2.146, 0.4227, 2.146, 0.5386, -1.146, 0.5773, -1.146, 0.5773, 2.146, 0.5386, 2.146, 0.3068, -1.146, 0.3454, -1.146, 0.3454, 2.146, 0.3068, 2.146, 0.3454, -1.146, 0.3068, -1.146, 0.3068, 2.146, 0.3454, 2.146, 0.4614, -1.146, 0.4227, -1.146, 0.4227, 2.146, 0.4614, 2.146, 0.6546, -1.146, 0.6932, -1.146, 0.6932, 2.146, 0.6546, 2.146, 0.5, -1.146, 0.4614, -1.146, 0.4614, 2.146, 0.5, 2.146, 0.6932, -1.146, 0.6546, -1.146, 0.6546, 2.146, 0.6932, 2.146, 0.3841, -1.146, 0.3454, -1.146, 0.3454, 2.146, 0.3841, 2.146, 0.5773, -1.146, 0.5386, -1.146, 0.5386, 2.146, 0.5773, 2.146, 0.5773, -1.146, 0.6159, -1.146, 0.6159, 2.146, 0.5773, 2.146, 0.6546, -1.146, 0.6159, -1.146, 0.6159, 2.146, 0.6546, 2.146, 0.5773, -1.146, 0.5386, -1.146, 0.5386, 2.146, 0.5773, 2.146, 0.4227, -1.146, 0.4614, -1.146, 0.4614, 2.146, 0.4227, 2.146, 0.5386, -1.146, 0.5, -1.146, 0.5, 2.146, 0.5386, 2.146, 0.6159, -1.146, 0.5773, -1.146, 0.5773, 2.146, 0.6159, 2.146, 0.4614, -1.146, 0.5, -1.146, 0.5, 2.146, 0.4614, 2.146, 0.5386, -1.146, 0.5, -1.146, 0.5, 2.146, 0.5386, 2.146, 0.3841, -1.146, 0.3454, -1.146, 0.3454, 2.146, 0.3841, 2.146, 0.3841, -1.146, 0.4227, -1.146, 0.4227, 2.146, 0.3841, 2.146, 0.4227, -1.146, 0.3841, -1.146, 0.3841, 2.146, 0.4227, 2.146, 0.6546, -1.146, 0.6159, -1.146, 0.6159, 2.146, 0.6546, 2.146, 0.6159, -1.146, 0.6546, -1.146, 0.6546, 2.146, 0.6159, 2.146, 0.5, -1.146, 0.5386, -1.146, 0.5386, 2.146, 0.5, 2.146, 0.6932, -1.146, 0.6546, -1.146, 0.6546, 2.146, 0.6932, 2.146, 0.3454, -1.146, 0.3068, -1.146, 0.3068, 2.146, 0.3454, 2.146, 0.5, -1.146, 0.4614, -1.146, 0.4614, 2.146, 0.5, 2.146, 0.6159, -1.146, 0.5773, -1.146, 0.5773, 2.146, 0.6159, 2.146, 0.3454, -1.146, 0.3841, -1.146, 0.3841, 2.146, 0.3454, 2.146, 0.4614, -1.146, 0.4227, -1.146, 0.4227, 2.146, 0.4614, 2.146, 0.4227, -1.146, 0.3841, -1.146, 0.3841, 2.146, 0.4227, 2.146, 0.5386, -1.146, 0.5773, -1.146, 0.5773, 2.146, 0.5386, 2.146, 0.3068, -1.146, 0.3454, -1.146, 0.3454, 2.146, 0.3068, 2.146, 0.3454, -1.146, 0.3068, -1.146, 0.3068, 2.146, 0.3454, 2.146, 0.4614, -1.146, 0.4227, -1.146, 0.4227, 2.146, 0.4614, 2.146, 0.6546, -1.146, 0.6932, -1.146, 0.6932, 2.146, 0.6546, 2.146, 0.5, -1.146, 0.4614, -1.146, 0.4614, 2.146, 0.5, 2.146, 0.6932, -1.146, 0.6546, -1.146, 0.6546, 2.146, 0.6932, 2.146, 0.3841, -1.146, 0.3454, -1.146, 0.3454, 2.146, 0.3841, 2.146, 0.5773, -1.146, 0.5386, -1.146, 0.5386, 2.146, 0.5773, 2.146, 0.5773, -1.146, 0.6159, -1.146, 0.6159, 2.146, 0.5773, 2.146, 0.6546, -1.146, 0.6159, -1.146, 0.6159, 2.146, 0.6546, 2.146, 0.5773, -1.146, 0.5386, -1.146, 0.5386, 2.146, 0.5773, 2.146, 0.4227, -1.146, 0.4614, -1.146, 0.4614, 2.146, 0.4227, 2.146, 0.5386, -1.146, 0.5, -1.146, 0.5, 2.146, 0.5386, 2.146, 0.6159, -1.146, 0.5773, -1.146, 0.5773, 2.146, 0.6159, 2.146, 0.4614, -1.146, 0.5, -1.146, 0.5, 2.146, 0.4614, 2.146, 0.5386, -1.146, 0.5, -1.146, 0.5, 2.146, 0.5386, 2.146, 0.3841, -1.146, 0.3454, -1.146, 0.3454, 2.146, 0.3841, 2.146, 0.3841, -1.146, 0.4227, -1.146, 0.4227, 2.146, 0.3841, 2.146, 0.4227, -1.146, 0.3841, -1.146, 0.3841, 2.146, 0.4227, 2.146])
_uv.active_render = True
me_colobotmesh.materials.append(mat_colobotmesh_mat_1)
me_colobotmesh.use_remesh_preserve_volume = False
me_colobotmesh.use_remesh_preserve_attributes = False
me_colobotmesh.use_mirror_vertex_groups = False
me_colobotmesh.update()

# ---- objects
ob_apolloa = bpy.data.objects.new('apolloa', me_colobotmesh)

# ---- transforms, parenting, visibility, modifiers, constraints
ob_apolloa.location = (0.0, 0.0, 0.0)
ob_apolloa.rotation_euler = (1.571, -0.0, -2.094)
ob_apolloa.lineart.crease_threshold = 0.0
_m = ob_apolloa.modifiers.new('Auto Smooth', 'NODES')
_m.node_group = ng_auto_smooth
_gi = [s.identifier for s in ng_auto_smooth.interface.items_tree if s.item_type == 'SOCKET' and s.in_out == 'INPUT']
_m[_gi[1]] = 0.5236  # Angle

# ---- collection membership
col_collection_1.objects.link(ob_apolloa)

# ---- scene / render settings (as saved in the file)
scene.frame_start = 1; scene.frame_end = 250; scene.frame_set(172)
scene.render.engine = 'BLENDER_EEVEE_NEXT'
scene.render.resolution_percentage = 50
scene.render.dither_intensity = 0.0
scene.cycles.use_denoising = False
scene.cycles.samples = 10
scene.cycles.sampling_pattern = 'TABULATED_SOBOL'
scene.cycles.light_sampling_threshold = 0.0
scene.cycles.use_adaptive_sampling = False
scene.cycles.use_light_tree = False
scene.cycles.blur_glossy = 0.0
scene.cycles.volume_bounces = 1
scene.cycles.pixel_filter_type = 'GAUSSIAN'
scene.cycles.sample_clamp_indirect = 0.0
scene.view_settings.view_transform = 'Standard'
bpy.context.view_layer.update()

# ---- added for rendering (the .blend has no active camera and no usable light): camera, sun
cam_auto = bpy.data.cameras.new('AutoCamera')
cam_auto.lens = 50.0
cam_auto.sensor_width = 36.0
cam_auto.clip_end = 1000.0
ob_auto_camera = bpy.data.objects.new('AutoCamera', cam_auto)
scene.collection.objects.link(ob_auto_camera)
ob_auto_camera.location = (11.3565, -12.5438, 10.6416)
ob_auto_camera.rotation_euler = (1.09748, -7.21219e-08, 0.694738)
scene.camera = ob_auto_camera
light_auto_sun = bpy.data.lights.new('AutoSun', 'SUN')
light_auto_sun.energy = 3.0
light_auto_sun.angle = 0.0523599
ob_auto_sun = bpy.data.objects.new('AutoSun', light_auto_sun)
scene.collection.objects.link(ob_auto_sun)
ob_auto_sun.rotation_euler = (0.872665, 0.174533, 0.523599)
bpy.context.view_layer.update()
